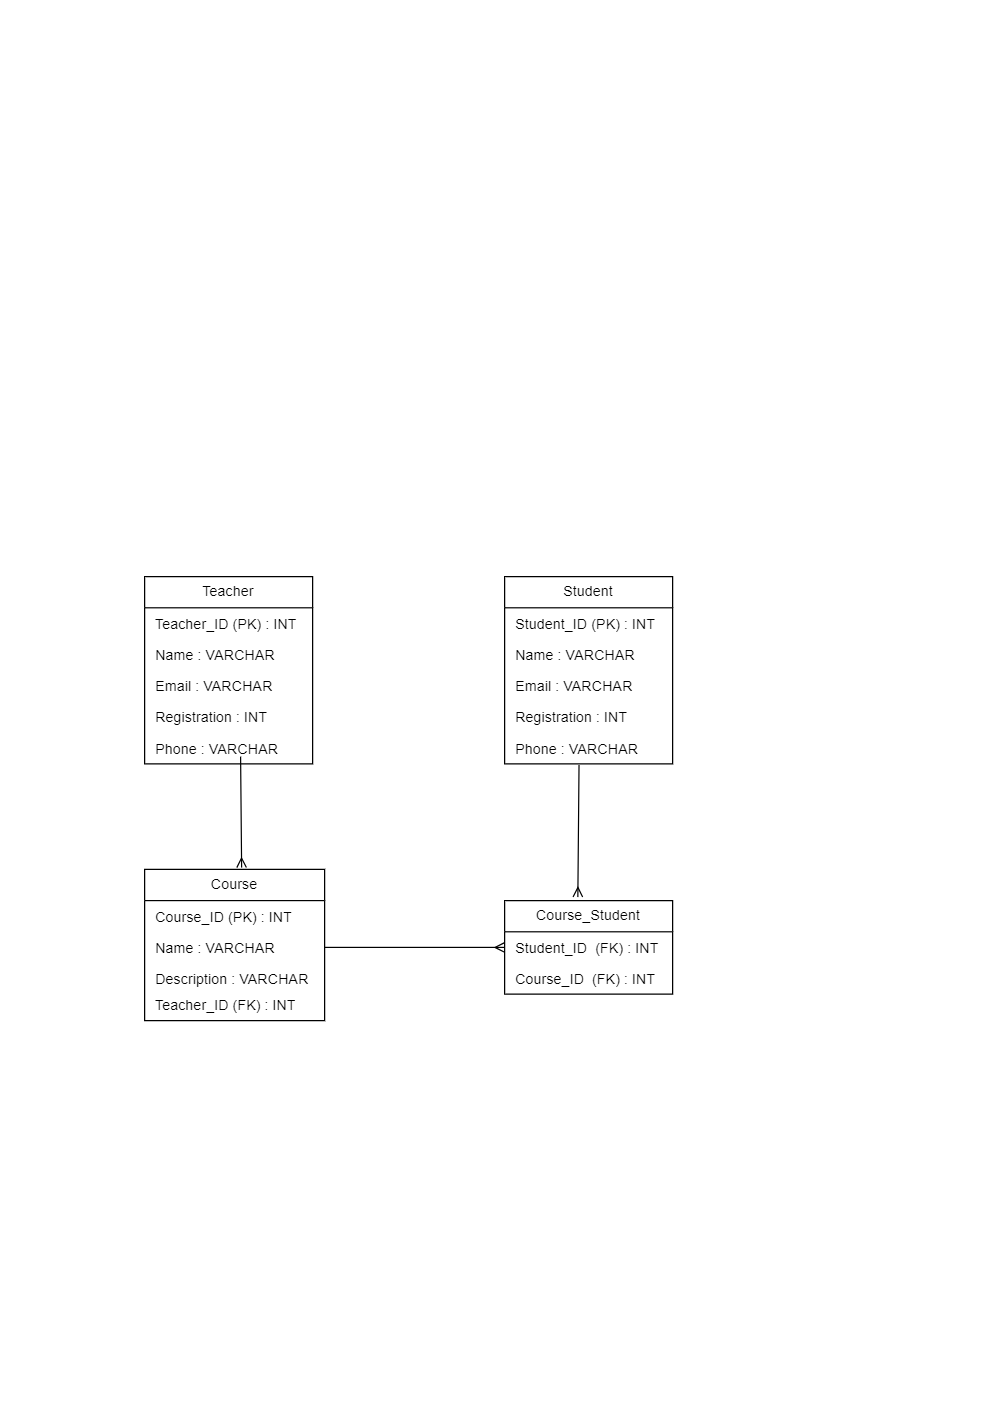

The diagram above was exported from draw.io. Its source (the exported page's mxGraphModel, read from the mxfile embedded in the PNG):
<mxGraphModel dx="1195" dy="615" grid="1" gridSize="10" guides="1" tooltips="1" connect="1" arrows="1" fold="1" page="1" pageScale="1" pageWidth="827" pageHeight="1169" math="0" shadow="0">
  <root>
    <mxCell id="0" />
    <mxCell id="1" parent="0" />
    <mxCell id="r7rGL0cMHOMwHs3HvXao-6" value="Teacher" style="swimlane;fontStyle=0;childLayout=stackLayout;horizontal=1;startSize=26;fillColor=none;horizontalStack=0;resizeParent=1;resizeParentMax=0;resizeLast=0;collapsible=1;marginBottom=0;whiteSpace=wrap;html=1;" vertex="1" parent="1">
      <mxGeometry x="120" y="480" width="140" height="156" as="geometry" />
    </mxCell>
    <mxCell id="r7rGL0cMHOMwHs3HvXao-7" value="&amp;nbsp;Teacher_ID (PK) : INT" style="text;strokeColor=none;fillColor=none;align=left;verticalAlign=top;spacingLeft=4;spacingRight=4;overflow=hidden;rotatable=0;points=[[0,0.5],[1,0.5]];portConstraint=eastwest;whiteSpace=wrap;html=1;" vertex="1" parent="r7rGL0cMHOMwHs3HvXao-6">
      <mxGeometry y="26" width="140" height="26" as="geometry" />
    </mxCell>
    <mxCell id="r7rGL0cMHOMwHs3HvXao-13" value="&amp;nbsp;Name : VARCHAR" style="text;strokeColor=none;fillColor=none;align=left;verticalAlign=top;spacingLeft=4;spacingRight=4;overflow=hidden;rotatable=0;points=[[0,0.5],[1,0.5]];portConstraint=eastwest;whiteSpace=wrap;html=1;" vertex="1" parent="r7rGL0cMHOMwHs3HvXao-6">
      <mxGeometry y="52" width="140" height="26" as="geometry" />
    </mxCell>
    <mxCell id="r7rGL0cMHOMwHs3HvXao-8" value="&amp;nbsp;Email : VARCHAR" style="text;strokeColor=none;fillColor=none;align=left;verticalAlign=top;spacingLeft=4;spacingRight=4;overflow=hidden;rotatable=0;points=[[0,0.5],[1,0.5]];portConstraint=eastwest;whiteSpace=wrap;html=1;" vertex="1" parent="r7rGL0cMHOMwHs3HvXao-6">
      <mxGeometry y="78" width="140" height="26" as="geometry" />
    </mxCell>
    <mxCell id="r7rGL0cMHOMwHs3HvXao-14" value="&amp;nbsp;Registration : INT" style="text;strokeColor=none;fillColor=none;align=left;verticalAlign=top;spacingLeft=4;spacingRight=4;overflow=hidden;rotatable=0;points=[[0,0.5],[1,0.5]];portConstraint=eastwest;whiteSpace=wrap;html=1;" vertex="1" parent="r7rGL0cMHOMwHs3HvXao-6">
      <mxGeometry y="104" width="140" height="26" as="geometry" />
    </mxCell>
    <mxCell id="r7rGL0cMHOMwHs3HvXao-9" value="&amp;nbsp;Phone : VARCHAR" style="text;strokeColor=none;fillColor=none;align=left;verticalAlign=top;spacingLeft=4;spacingRight=4;overflow=hidden;rotatable=0;points=[[0,0.5],[1,0.5]];portConstraint=eastwest;whiteSpace=wrap;html=1;" vertex="1" parent="r7rGL0cMHOMwHs3HvXao-6">
      <mxGeometry y="130" width="140" height="26" as="geometry" />
    </mxCell>
    <mxCell id="r7rGL0cMHOMwHs3HvXao-15" value="Student" style="swimlane;fontStyle=0;childLayout=stackLayout;horizontal=1;startSize=26;fillColor=none;horizontalStack=0;resizeParent=1;resizeParentMax=0;resizeLast=0;collapsible=1;marginBottom=0;whiteSpace=wrap;html=1;" vertex="1" parent="1">
      <mxGeometry x="420" y="480" width="140" height="156" as="geometry" />
    </mxCell>
    <mxCell id="r7rGL0cMHOMwHs3HvXao-16" value="&amp;nbsp;Student_ID (PK) : INT" style="text;strokeColor=none;fillColor=none;align=left;verticalAlign=top;spacingLeft=4;spacingRight=4;overflow=hidden;rotatable=0;points=[[0,0.5],[1,0.5]];portConstraint=eastwest;whiteSpace=wrap;html=1;" vertex="1" parent="r7rGL0cMHOMwHs3HvXao-15">
      <mxGeometry y="26" width="140" height="26" as="geometry" />
    </mxCell>
    <mxCell id="r7rGL0cMHOMwHs3HvXao-17" value="&amp;nbsp;Name : VARCHAR" style="text;strokeColor=none;fillColor=none;align=left;verticalAlign=top;spacingLeft=4;spacingRight=4;overflow=hidden;rotatable=0;points=[[0,0.5],[1,0.5]];portConstraint=eastwest;whiteSpace=wrap;html=1;" vertex="1" parent="r7rGL0cMHOMwHs3HvXao-15">
      <mxGeometry y="52" width="140" height="26" as="geometry" />
    </mxCell>
    <mxCell id="r7rGL0cMHOMwHs3HvXao-18" value="&amp;nbsp;Email : VARCHAR" style="text;strokeColor=none;fillColor=none;align=left;verticalAlign=top;spacingLeft=4;spacingRight=4;overflow=hidden;rotatable=0;points=[[0,0.5],[1,0.5]];portConstraint=eastwest;whiteSpace=wrap;html=1;" vertex="1" parent="r7rGL0cMHOMwHs3HvXao-15">
      <mxGeometry y="78" width="140" height="26" as="geometry" />
    </mxCell>
    <mxCell id="r7rGL0cMHOMwHs3HvXao-19" value="&amp;nbsp;Registration : INT" style="text;strokeColor=none;fillColor=none;align=left;verticalAlign=top;spacingLeft=4;spacingRight=4;overflow=hidden;rotatable=0;points=[[0,0.5],[1,0.5]];portConstraint=eastwest;whiteSpace=wrap;html=1;" vertex="1" parent="r7rGL0cMHOMwHs3HvXao-15">
      <mxGeometry y="104" width="140" height="26" as="geometry" />
    </mxCell>
    <mxCell id="r7rGL0cMHOMwHs3HvXao-20" value="&amp;nbsp;Phone : VARCHAR" style="text;strokeColor=none;fillColor=none;align=left;verticalAlign=top;spacingLeft=4;spacingRight=4;overflow=hidden;rotatable=0;points=[[0,0.5],[1,0.5]];portConstraint=eastwest;whiteSpace=wrap;html=1;" vertex="1" parent="r7rGL0cMHOMwHs3HvXao-15">
      <mxGeometry y="130" width="140" height="26" as="geometry" />
    </mxCell>
    <mxCell id="r7rGL0cMHOMwHs3HvXao-21" value="Course" style="swimlane;fontStyle=0;childLayout=stackLayout;horizontal=1;startSize=26;fillColor=none;horizontalStack=0;resizeParent=1;resizeParentMax=0;resizeLast=0;collapsible=1;marginBottom=0;whiteSpace=wrap;html=1;" vertex="1" parent="1">
      <mxGeometry x="120" y="724" width="150" height="126" as="geometry" />
    </mxCell>
    <mxCell id="r7rGL0cMHOMwHs3HvXao-22" value="&amp;nbsp;Course_ID (PK) : INT" style="text;strokeColor=none;fillColor=none;align=left;verticalAlign=top;spacingLeft=4;spacingRight=4;overflow=hidden;rotatable=0;points=[[0,0.5],[1,0.5]];portConstraint=eastwest;whiteSpace=wrap;html=1;" vertex="1" parent="r7rGL0cMHOMwHs3HvXao-21">
      <mxGeometry y="26" width="150" height="26" as="geometry" />
    </mxCell>
    <mxCell id="r7rGL0cMHOMwHs3HvXao-23" value="&amp;nbsp;Name : VARCHAR" style="text;strokeColor=none;fillColor=none;align=left;verticalAlign=top;spacingLeft=4;spacingRight=4;overflow=hidden;rotatable=0;points=[[0,0.5],[1,0.5]];portConstraint=eastwest;whiteSpace=wrap;html=1;" vertex="1" parent="r7rGL0cMHOMwHs3HvXao-21">
      <mxGeometry y="52" width="150" height="26" as="geometry" />
    </mxCell>
    <mxCell id="r7rGL0cMHOMwHs3HvXao-24" value="&amp;nbsp;Description : VARCHAR" style="text;strokeColor=none;fillColor=none;align=left;verticalAlign=top;spacingLeft=4;spacingRight=4;overflow=hidden;rotatable=0;points=[[0,0.5],[1,0.5]];portConstraint=eastwest;whiteSpace=wrap;html=1;" vertex="1" parent="r7rGL0cMHOMwHs3HvXao-21">
      <mxGeometry y="78" width="150" height="22" as="geometry" />
    </mxCell>
    <mxCell id="r7rGL0cMHOMwHs3HvXao-25" value="&amp;nbsp;Teacher_ID (FK) : INT" style="text;strokeColor=none;fillColor=none;align=left;verticalAlign=top;spacingLeft=4;spacingRight=4;overflow=hidden;rotatable=0;points=[[0,0.5],[1,0.5]];portConstraint=eastwest;whiteSpace=wrap;html=1;" vertex="1" parent="r7rGL0cMHOMwHs3HvXao-21">
      <mxGeometry y="100" width="150" height="26" as="geometry" />
    </mxCell>
    <mxCell id="r7rGL0cMHOMwHs3HvXao-27" value="Course_Student" style="swimlane;fontStyle=0;childLayout=stackLayout;horizontal=1;startSize=26;fillColor=none;horizontalStack=0;resizeParent=1;resizeParentMax=0;resizeLast=0;collapsible=1;marginBottom=0;whiteSpace=wrap;html=1;" vertex="1" parent="1">
      <mxGeometry x="420" y="750" width="140" height="78" as="geometry" />
    </mxCell>
    <mxCell id="r7rGL0cMHOMwHs3HvXao-28" value="&amp;nbsp;Student_ID&amp;nbsp;&amp;nbsp;(FK) : INT" style="text;strokeColor=none;fillColor=none;align=left;verticalAlign=top;spacingLeft=4;spacingRight=4;overflow=hidden;rotatable=0;points=[[0,0.5],[1,0.5]];portConstraint=eastwest;whiteSpace=wrap;html=1;" vertex="1" parent="r7rGL0cMHOMwHs3HvXao-27">
      <mxGeometry y="26" width="140" height="26" as="geometry" />
    </mxCell>
    <mxCell id="r7rGL0cMHOMwHs3HvXao-31" value="&amp;nbsp;Course_ID&amp;nbsp;&amp;nbsp;(FK) : INT" style="text;strokeColor=none;fillColor=none;align=left;verticalAlign=top;spacingLeft=4;spacingRight=4;overflow=hidden;rotatable=0;points=[[0,0.5],[1,0.5]];portConstraint=eastwest;whiteSpace=wrap;html=1;" vertex="1" parent="r7rGL0cMHOMwHs3HvXao-27">
      <mxGeometry y="52" width="140" height="26" as="geometry" />
    </mxCell>
    <mxCell id="r7rGL0cMHOMwHs3HvXao-34" value="" style="endArrow=none;html=1;rounded=0;exitX=0.539;exitY=-0.012;exitDx=0;exitDy=0;startArrow=ERmany;startFill=0;exitPerimeter=0;" edge="1" parent="1" source="r7rGL0cMHOMwHs3HvXao-21">
      <mxGeometry width="50" height="50" relative="1" as="geometry">
        <mxPoint x="179.5" y="706" as="sourcePoint" />
        <mxPoint x="200" y="630" as="targetPoint" />
      </mxGeometry>
    </mxCell>
    <mxCell id="r7rGL0cMHOMwHs3HvXao-35" value="" style="endArrow=none;html=1;rounded=0;exitX=0.436;exitY=-0.038;exitDx=0;exitDy=0;startArrow=ERmany;startFill=0;entryX=0.443;entryY=1.038;entryDx=0;entryDy=0;entryPerimeter=0;exitPerimeter=0;" edge="1" parent="1" source="r7rGL0cMHOMwHs3HvXao-27" target="r7rGL0cMHOMwHs3HvXao-20">
      <mxGeometry width="50" height="50" relative="1" as="geometry">
        <mxPoint x="480" y="730" as="sourcePoint" />
        <mxPoint x="481" y="640" as="targetPoint" />
      </mxGeometry>
    </mxCell>
    <mxCell id="r7rGL0cMHOMwHs3HvXao-36" value="" style="endArrow=none;html=1;rounded=0;exitX=0;exitY=0.5;exitDx=0;exitDy=0;startArrow=ERmany;startFill=0;entryX=1;entryY=0.5;entryDx=0;entryDy=0;" edge="1" parent="1" source="r7rGL0cMHOMwHs3HvXao-28" target="r7rGL0cMHOMwHs3HvXao-23">
      <mxGeometry width="50" height="50" relative="1" as="geometry">
        <mxPoint x="200" y="734" as="sourcePoint" />
        <mxPoint x="270" y="790" as="targetPoint" />
      </mxGeometry>
    </mxCell>
  </root>
</mxGraphModel>